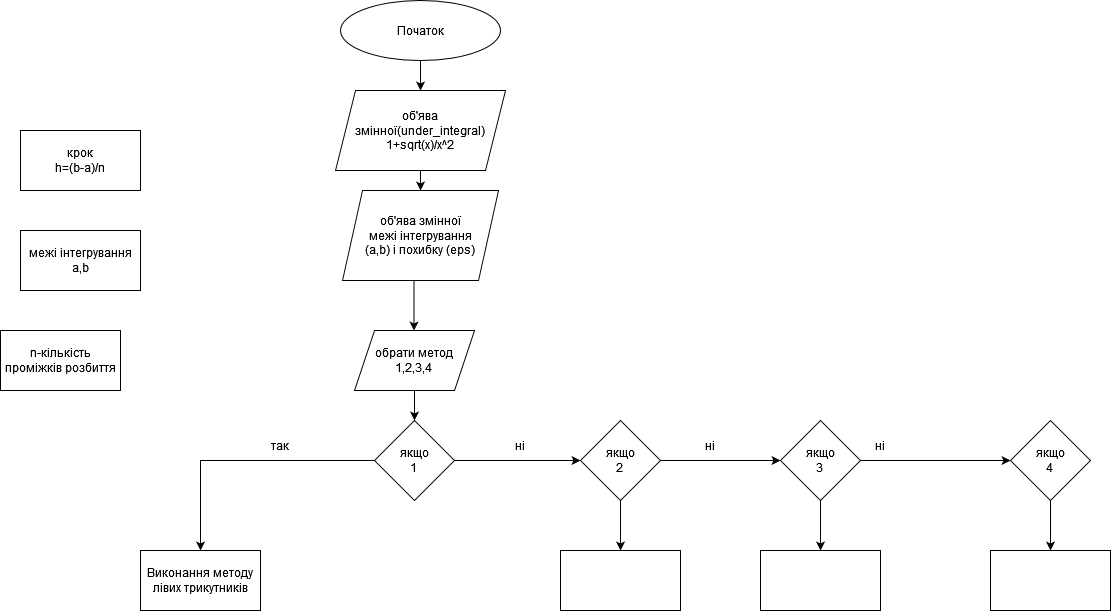

The diagram above was exported from draw.io. Its source (the exported page's mxGraphModel, read from the mxfile embedded in the PNG):
<mxGraphModel dx="1422" dy="773" grid="1" gridSize="10" guides="1" tooltips="1" connect="1" arrows="1" fold="1" page="1" pageScale="1" pageWidth="827" pageHeight="1169" math="0" shadow="0">
  <root>
    <mxCell id="0" />
    <mxCell id="1" parent="0" />
    <mxCell id="yWKGsGs6nr2MPwfjjidM-9" style="edgeStyle=orthogonalEdgeStyle;rounded=0;orthogonalLoop=1;jettySize=auto;html=1;exitX=0.5;exitY=1;exitDx=0;exitDy=0;entryX=0.5;entryY=0;entryDx=0;entryDy=0;" edge="1" parent="1" source="yWKGsGs6nr2MPwfjjidM-1" target="yWKGsGs6nr2MPwfjjidM-8">
      <mxGeometry relative="1" as="geometry" />
    </mxCell>
    <mxCell id="yWKGsGs6nr2MPwfjjidM-1" value="Початок" style="ellipse;whiteSpace=wrap;html=1;" vertex="1" parent="1">
      <mxGeometry x="400" y="80" width="160" height="60" as="geometry" />
    </mxCell>
    <mxCell id="yWKGsGs6nr2MPwfjjidM-2" style="edgeStyle=orthogonalEdgeStyle;rounded=0;orthogonalLoop=1;jettySize=auto;html=1;exitX=0.5;exitY=1;exitDx=0;exitDy=0;" edge="1" parent="1">
      <mxGeometry relative="1" as="geometry">
        <mxPoint x="473.5" y="410" as="targetPoint" />
        <mxPoint x="473.5" y="360" as="sourcePoint" />
      </mxGeometry>
    </mxCell>
    <mxCell id="yWKGsGs6nr2MPwfjjidM-3" value="n-кількість проміжків розбиття" style="rounded=0;whiteSpace=wrap;html=1;" vertex="1" parent="1">
      <mxGeometry x="60" y="410" width="120" height="60" as="geometry" />
    </mxCell>
    <mxCell id="yWKGsGs6nr2MPwfjjidM-4" value="&lt;div&gt;межі інтегрування &lt;/div&gt;a,b" style="rounded=0;whiteSpace=wrap;html=1;" vertex="1" parent="1">
      <mxGeometry x="80" y="310" width="120" height="60" as="geometry" />
    </mxCell>
    <mxCell id="yWKGsGs6nr2MPwfjjidM-6" value="&lt;div&gt;крок&lt;/div&gt;&lt;div&gt;h=(b-a)/n&lt;br&gt;&lt;/div&gt;" style="rounded=0;whiteSpace=wrap;html=1;" vertex="1" parent="1">
      <mxGeometry x="80" y="210" width="120" height="60" as="geometry" />
    </mxCell>
    <mxCell id="yWKGsGs6nr2MPwfjjidM-12" style="edgeStyle=orthogonalEdgeStyle;rounded=0;orthogonalLoop=1;jettySize=auto;html=1;exitX=0.5;exitY=1;exitDx=0;exitDy=0;" edge="1" parent="1" source="yWKGsGs6nr2MPwfjjidM-8" target="yWKGsGs6nr2MPwfjjidM-10">
      <mxGeometry relative="1" as="geometry" />
    </mxCell>
    <mxCell id="yWKGsGs6nr2MPwfjjidM-8" value="&lt;div&gt;об'ява змінної(under_integral)&lt;/div&gt;&lt;div&gt;1+sqrt(x)/x^2&lt;br&gt;&lt;/div&gt;" style="shape=parallelogram;perimeter=parallelogramPerimeter;whiteSpace=wrap;html=1;fixedSize=1;" vertex="1" parent="1">
      <mxGeometry x="395" y="170" width="170" height="80" as="geometry" />
    </mxCell>
    <mxCell id="yWKGsGs6nr2MPwfjjidM-10" value="об'ява змінної &lt;div&gt;межі інтегрування &lt;/div&gt;(a,b) і похибку (eps) " style="shape=parallelogram;perimeter=parallelogramPerimeter;whiteSpace=wrap;html=1;fixedSize=1;" vertex="1" parent="1">
      <mxGeometry x="402" y="270" width="156" height="90" as="geometry" />
    </mxCell>
    <mxCell id="yWKGsGs6nr2MPwfjjidM-17" style="edgeStyle=orthogonalEdgeStyle;rounded=0;orthogonalLoop=1;jettySize=auto;html=1;exitX=0.5;exitY=1;exitDx=0;exitDy=0;entryX=0.5;entryY=0;entryDx=0;entryDy=0;" edge="1" parent="1" source="yWKGsGs6nr2MPwfjjidM-13" target="yWKGsGs6nr2MPwfjjidM-16">
      <mxGeometry relative="1" as="geometry" />
    </mxCell>
    <mxCell id="yWKGsGs6nr2MPwfjjidM-13" value="&lt;br&gt;&lt;div&gt;обрати метод&lt;/div&gt;1,2,3,4&lt;br&gt;&lt;br&gt;" style="shape=parallelogram;perimeter=parallelogramPerimeter;whiteSpace=wrap;html=1;fixedSize=1;" vertex="1" parent="1">
      <mxGeometry x="414" y="410" width="120" height="60" as="geometry" />
    </mxCell>
    <mxCell id="yWKGsGs6nr2MPwfjjidM-19" style="edgeStyle=orthogonalEdgeStyle;rounded=0;orthogonalLoop=1;jettySize=auto;html=1;exitX=0;exitY=0.5;exitDx=0;exitDy=0;" edge="1" parent="1" source="yWKGsGs6nr2MPwfjjidM-16" target="yWKGsGs6nr2MPwfjjidM-18">
      <mxGeometry relative="1" as="geometry" />
    </mxCell>
    <mxCell id="yWKGsGs6nr2MPwfjjidM-20" style="edgeStyle=orthogonalEdgeStyle;rounded=0;orthogonalLoop=1;jettySize=auto;html=1;exitX=1;exitY=0.5;exitDx=0;exitDy=0;" edge="1" parent="1" source="yWKGsGs6nr2MPwfjjidM-16">
      <mxGeometry relative="1" as="geometry">
        <mxPoint x="640" y="540" as="targetPoint" />
      </mxGeometry>
    </mxCell>
    <mxCell id="yWKGsGs6nr2MPwfjjidM-16" value="&lt;div&gt;якщо&lt;/div&gt;&lt;div&gt;1&lt;br&gt;&lt;/div&gt;" style="rhombus;whiteSpace=wrap;html=1;" vertex="1" parent="1">
      <mxGeometry x="434" y="500" width="80" height="80" as="geometry" />
    </mxCell>
    <mxCell id="yWKGsGs6nr2MPwfjjidM-18" value="Виконання методу лівих трикутників" style="rounded=0;whiteSpace=wrap;html=1;" vertex="1" parent="1">
      <mxGeometry x="200" y="630" width="120" height="60" as="geometry" />
    </mxCell>
    <mxCell id="yWKGsGs6nr2MPwfjjidM-22" style="edgeStyle=orthogonalEdgeStyle;rounded=0;orthogonalLoop=1;jettySize=auto;html=1;exitX=1;exitY=0.5;exitDx=0;exitDy=0;entryX=0;entryY=0.5;entryDx=0;entryDy=0;" edge="1" parent="1" source="yWKGsGs6nr2MPwfjjidM-21" target="yWKGsGs6nr2MPwfjjidM-23">
      <mxGeometry relative="1" as="geometry">
        <mxPoint x="810" y="540" as="targetPoint" />
      </mxGeometry>
    </mxCell>
    <mxCell id="yWKGsGs6nr2MPwfjjidM-34" style="edgeStyle=orthogonalEdgeStyle;rounded=0;orthogonalLoop=1;jettySize=auto;html=1;exitX=0.5;exitY=1;exitDx=0;exitDy=0;entryX=0.5;entryY=0;entryDx=0;entryDy=0;" edge="1" parent="1" source="yWKGsGs6nr2MPwfjjidM-21" target="yWKGsGs6nr2MPwfjjidM-30">
      <mxGeometry relative="1" as="geometry" />
    </mxCell>
    <mxCell id="yWKGsGs6nr2MPwfjjidM-21" value="&lt;div&gt;якщо&lt;/div&gt;&lt;div&gt;2&lt;br&gt;&lt;/div&gt;" style="rhombus;whiteSpace=wrap;html=1;" vertex="1" parent="1">
      <mxGeometry x="640" y="500" width="80" height="80" as="geometry" />
    </mxCell>
    <mxCell id="yWKGsGs6nr2MPwfjjidM-25" style="edgeStyle=orthogonalEdgeStyle;rounded=0;orthogonalLoop=1;jettySize=auto;html=1;exitX=1;exitY=0.5;exitDx=0;exitDy=0;" edge="1" parent="1" source="yWKGsGs6nr2MPwfjjidM-23" target="yWKGsGs6nr2MPwfjjidM-24">
      <mxGeometry relative="1" as="geometry" />
    </mxCell>
    <mxCell id="yWKGsGs6nr2MPwfjjidM-35" style="edgeStyle=orthogonalEdgeStyle;rounded=0;orthogonalLoop=1;jettySize=auto;html=1;exitX=0.5;exitY=1;exitDx=0;exitDy=0;entryX=0.5;entryY=0;entryDx=0;entryDy=0;" edge="1" parent="1" source="yWKGsGs6nr2MPwfjjidM-23" target="yWKGsGs6nr2MPwfjjidM-32">
      <mxGeometry relative="1" as="geometry" />
    </mxCell>
    <mxCell id="yWKGsGs6nr2MPwfjjidM-23" value="&lt;div&gt;якщо&lt;/div&gt;&lt;div&gt;3&lt;br&gt;&lt;/div&gt;" style="rhombus;whiteSpace=wrap;html=1;" vertex="1" parent="1">
      <mxGeometry x="840" y="500" width="80" height="80" as="geometry" />
    </mxCell>
    <mxCell id="yWKGsGs6nr2MPwfjjidM-36" style="edgeStyle=orthogonalEdgeStyle;rounded=0;orthogonalLoop=1;jettySize=auto;html=1;exitX=0.5;exitY=1;exitDx=0;exitDy=0;entryX=0.5;entryY=0;entryDx=0;entryDy=0;" edge="1" parent="1" source="yWKGsGs6nr2MPwfjjidM-24" target="yWKGsGs6nr2MPwfjjidM-33">
      <mxGeometry relative="1" as="geometry" />
    </mxCell>
    <mxCell id="yWKGsGs6nr2MPwfjjidM-24" value="&lt;div&gt;якщо&lt;/div&gt;&lt;div&gt;4&lt;br&gt;&lt;/div&gt;" style="rhombus;whiteSpace=wrap;html=1;" vertex="1" parent="1">
      <mxGeometry x="1070" y="500" width="80" height="80" as="geometry" />
    </mxCell>
    <mxCell id="yWKGsGs6nr2MPwfjjidM-26" value="так" style="text;html=1;strokeColor=none;fillColor=none;align=center;verticalAlign=middle;whiteSpace=wrap;rounded=0;" vertex="1" parent="1">
      <mxGeometry x="310" y="510" width="60" height="30" as="geometry" />
    </mxCell>
    <mxCell id="yWKGsGs6nr2MPwfjjidM-27" value="ні" style="text;html=1;strokeColor=none;fillColor=none;align=center;verticalAlign=middle;whiteSpace=wrap;rounded=0;" vertex="1" parent="1">
      <mxGeometry x="550" y="510" width="60" height="30" as="geometry" />
    </mxCell>
    <mxCell id="yWKGsGs6nr2MPwfjjidM-28" value="ні" style="text;html=1;strokeColor=none;fillColor=none;align=center;verticalAlign=middle;whiteSpace=wrap;rounded=0;" vertex="1" parent="1">
      <mxGeometry x="740" y="510" width="60" height="30" as="geometry" />
    </mxCell>
    <mxCell id="yWKGsGs6nr2MPwfjjidM-29" value="ні" style="text;html=1;strokeColor=none;fillColor=none;align=center;verticalAlign=middle;whiteSpace=wrap;rounded=0;" vertex="1" parent="1">
      <mxGeometry x="910" y="510" width="60" height="30" as="geometry" />
    </mxCell>
    <mxCell id="yWKGsGs6nr2MPwfjjidM-30" value="" style="rounded=0;whiteSpace=wrap;html=1;" vertex="1" parent="1">
      <mxGeometry x="620" y="630" width="120" height="60" as="geometry" />
    </mxCell>
    <mxCell id="yWKGsGs6nr2MPwfjjidM-32" value="" style="rounded=0;whiteSpace=wrap;html=1;" vertex="1" parent="1">
      <mxGeometry x="820" y="630" width="120" height="60" as="geometry" />
    </mxCell>
    <mxCell id="yWKGsGs6nr2MPwfjjidM-33" value="" style="rounded=0;whiteSpace=wrap;html=1;" vertex="1" parent="1">
      <mxGeometry x="1050" y="630" width="120" height="60" as="geometry" />
    </mxCell>
  </root>
</mxGraphModel>